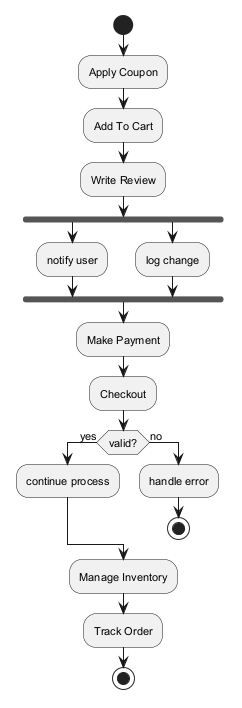

The diagram above was rendered by PlantUML. Its source (embedded in the PNG):
@startuml
skinparam defaultFontSize 11
start
:Apply Coupon;
:Add To Cart;
:Write Review;
fork
:notify user;
fork again
:log change;
end fork
:Make Payment;
:Checkout;
if (valid?) then (yes)
:continue process;
else (no)
:handle error;
stop
endif
:Manage Inventory;
:Track Order;
stop
@enduml